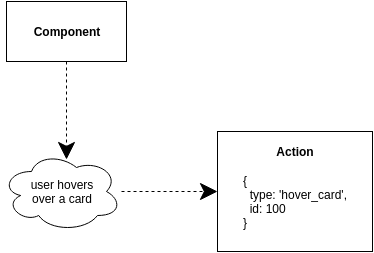

The diagram above was exported from draw.io. Its source (the exported page's mxGraphModel, read from the mxfile embedded in the PNG):
<mxGraphModel dx="1110" dy="590" grid="1" gridSize="10" guides="1" tooltips="1" connect="1" arrows="1" fold="1" page="1" pageScale="1" pageWidth="1500" pageHeight="1100" background="#ffffff" math="0" shadow="0">
  <root>
    <mxCell id="0" />
    <mxCell id="1" parent="0" />
    <mxCell id="2" style="edgeStyle=orthogonalEdgeStyle;rounded=0;html=1;entryX=0.542;entryY=0.1;entryPerimeter=0;dashed=1;endSize=15;jettySize=auto;orthogonalLoop=1;" edge="1" source="3" target="5" parent="1">
      <mxGeometry x="145" y="720" as="geometry" />
    </mxCell>
    <mxCell id="3" value="&lt;div style=&quot;text-align: center&quot;&gt;&lt;span&gt;Component&lt;/span&gt;&lt;/div&gt;" style="whiteSpace=wrap;html=1;align=center;fontStyle=1" vertex="1" parent="1">
      <mxGeometry x="85" y="660" width="120" height="60" as="geometry" />
    </mxCell>
    <mxCell id="4" style="edgeStyle=orthogonalEdgeStyle;rounded=0;html=1;entryX=0;entryY=0.5;dashed=1;endSize=15;jettySize=auto;orthogonalLoop=1;" edge="1" source="5" target="6" parent="1">
      <mxGeometry x="200" y="850" as="geometry" />
    </mxCell>
    <mxCell id="5" value="user hovers&lt;br&gt;over a card" style="ellipse;shape=cloud;whiteSpace=wrap;html=1;align=center;" vertex="1" parent="1">
      <mxGeometry x="80" y="810" width="120" height="80" as="geometry" />
    </mxCell>
    <mxCell id="6" value="" style="whiteSpace=wrap;html=1;align=center;" vertex="1" parent="1">
      <mxGeometry x="296" y="790" width="155" height="120" as="geometry" />
    </mxCell>
    <mxCell id="7" value="Action" style="text;html=1;strokeColor=none;fillColor=none;align=center;verticalAlign=middle;whiteSpace=wrap;fontStyle=1" vertex="1" parent="1">
      <mxGeometry x="354" y="800" width="40" height="20" as="geometry" />
    </mxCell>
    <mxCell id="8" value="&lt;div style=&quot;text-align: left&quot;&gt;{&lt;br&gt;&amp;nbsp; type: 'hover_card',&lt;br&gt;&amp;nbsp; id: 100&lt;br&gt;}&lt;/div&gt;" style="text;html=1;strokeColor=none;fillColor=none;align=center;verticalAlign=middle;whiteSpace=wrap;" vertex="1" parent="1">
      <mxGeometry x="304" y="820" width="140" height="80" as="geometry" />
    </mxCell>
  </root>
</mxGraphModel>